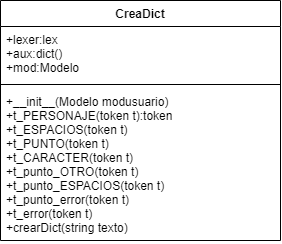

The diagram above was exported from draw.io. Its source (the exported page's mxGraphModel, read from the mxfile embedded in the PNG):
<mxGraphModel dx="383" dy="586" grid="1" gridSize="10" guides="1" tooltips="1" connect="1" arrows="1" fold="1" page="1" pageScale="1" pageWidth="827" pageHeight="1169" math="0" shadow="0">
  <root>
    <mxCell id="WIyWlLk6GJQsqaUBKTNV-0" />
    <mxCell id="WIyWlLk6GJQsqaUBKTNV-1" parent="WIyWlLk6GJQsqaUBKTNV-0" />
    <mxCell id="iCUcfQy_vWoYHgdgIVJq-44" value="CreaDict" style="swimlane;fontStyle=1;align=center;verticalAlign=top;childLayout=stackLayout;horizontal=1;startSize=26;horizontalStack=0;resizeParent=1;resizeParentMax=0;resizeLast=0;collapsible=1;marginBottom=0;" vertex="1" parent="WIyWlLk6GJQsqaUBKTNV-1">
      <mxGeometry x="80" y="80" width="280" height="240" as="geometry" />
    </mxCell>
    <mxCell id="iCUcfQy_vWoYHgdgIVJq-45" value="+lexer:lex&#10;+aux:dict()&#10;+mod:Modelo" style="text;strokeColor=none;fillColor=none;align=left;verticalAlign=top;spacingLeft=4;spacingRight=4;overflow=hidden;rotatable=0;points=[[0,0.5],[1,0.5]];portConstraint=eastwest;" vertex="1" parent="iCUcfQy_vWoYHgdgIVJq-44">
      <mxGeometry y="26" width="280" height="54" as="geometry" />
    </mxCell>
    <mxCell id="iCUcfQy_vWoYHgdgIVJq-46" value="" style="line;strokeWidth=1;fillColor=none;align=left;verticalAlign=middle;spacingTop=-1;spacingLeft=3;spacingRight=3;rotatable=0;labelPosition=right;points=[];portConstraint=eastwest;" vertex="1" parent="iCUcfQy_vWoYHgdgIVJq-44">
      <mxGeometry y="80" width="280" height="8" as="geometry" />
    </mxCell>
    <mxCell id="iCUcfQy_vWoYHgdgIVJq-47" value="+__init__(Modelo modusuario)&#10;+t_PERSONAJE(token t):token&#10;+t_ESPACIOS(token t)&#10;+t_PUNTO(token t)&#10;+t_CARACTER(token t)&#10;+t_punto_OTRO(token t)&#10;+t_punto_ESPACIOS(token t)&#10;+t_punto_error(token t)&#10;+t_error(token t)&#10;+crearDict(string texto)" style="text;strokeColor=none;fillColor=none;align=left;verticalAlign=top;spacingLeft=4;spacingRight=4;overflow=hidden;rotatable=0;points=[[0,0.5],[1,0.5]];portConstraint=eastwest;fontStyle=0" vertex="1" parent="iCUcfQy_vWoYHgdgIVJq-44">
      <mxGeometry y="88" width="280" height="152" as="geometry" />
    </mxCell>
  </root>
</mxGraphModel>